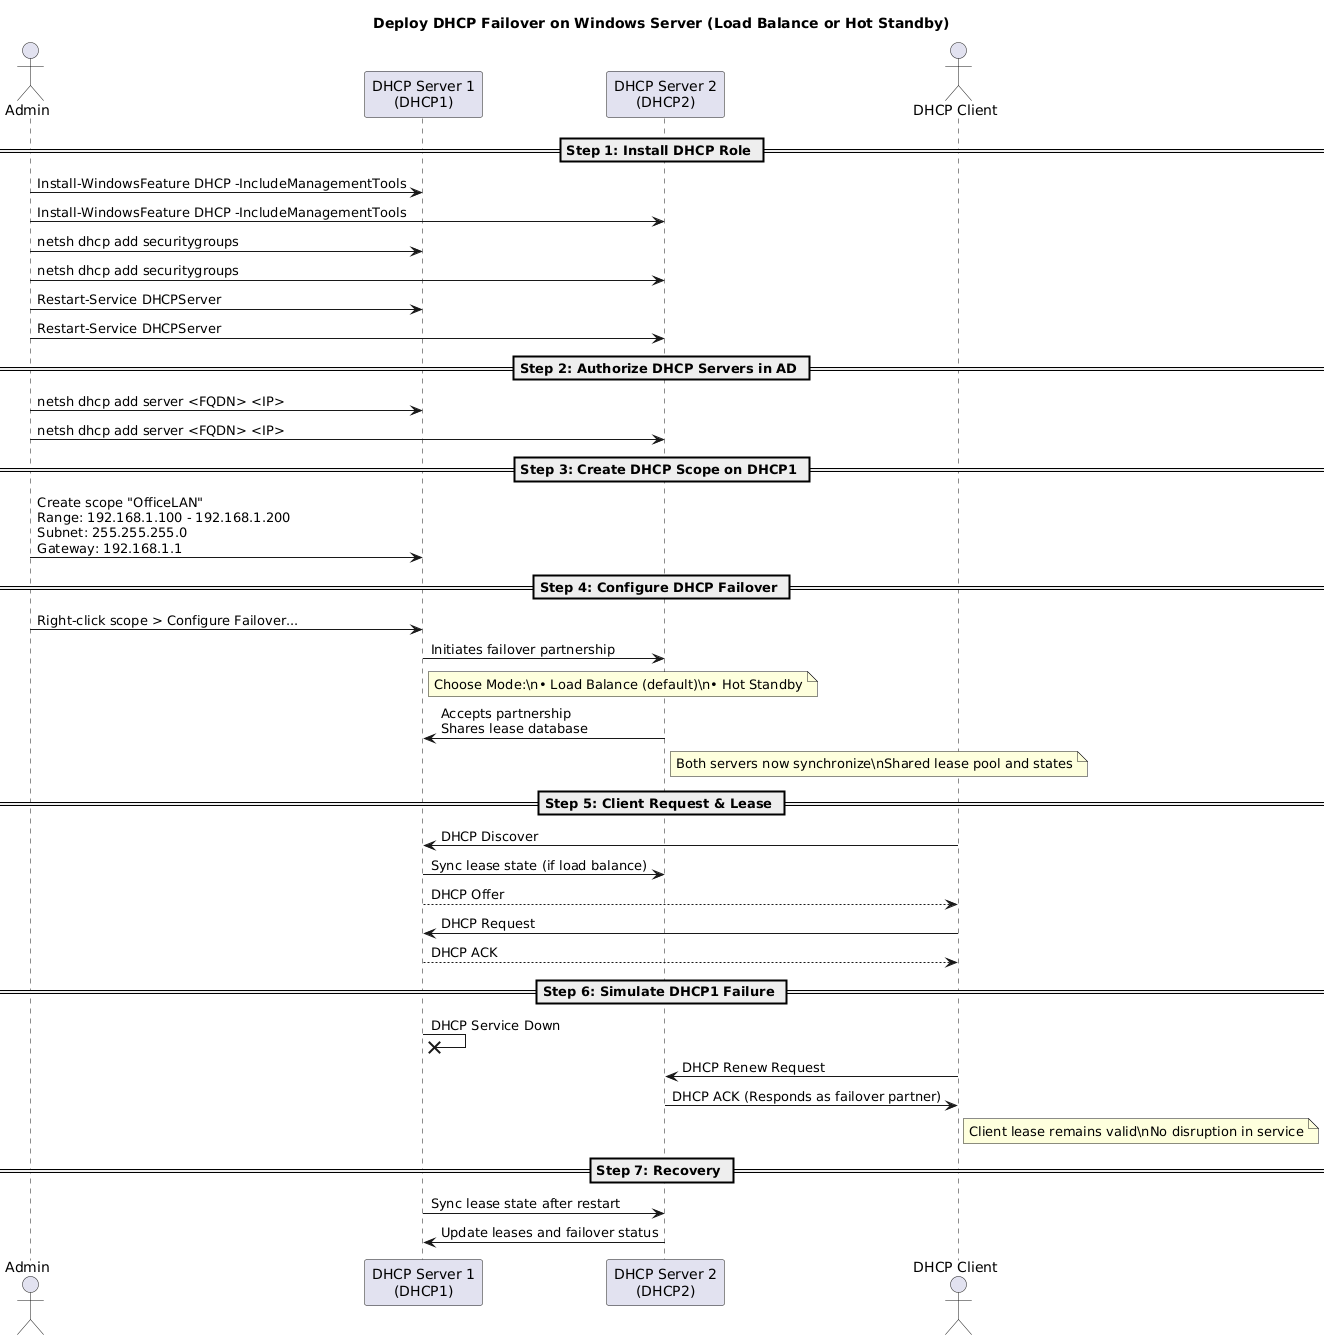

The diagram above was rendered by PlantUML. Its source (embedded in the PNG):
@startuml
title Deploy DHCP Failover on Windows Server (Load Balance or Hot Standby)

actor Admin as A
participant "DHCP Server 1\n(DHCP1)" as DHCP1
participant "DHCP Server 2\n(DHCP2)" as DHCP2
actor "DHCP Client" as Client

== Step 1: Install DHCP Role ==

A -> DHCP1: Install-WindowsFeature DHCP -IncludeManagementTools
A -> DHCP2: Install-WindowsFeature DHCP -IncludeManagementTools

A -> DHCP1: netsh dhcp add securitygroups
A -> DHCP2: netsh dhcp add securitygroups

A -> DHCP1: Restart-Service DHCPServer
A -> DHCP2: Restart-Service DHCPServer

== Step 2: Authorize DHCP Servers in AD ==

A -> DHCP1: netsh dhcp add server <FQDN> <IP>
A -> DHCP2: netsh dhcp add server <FQDN> <IP>

== Step 3: Create DHCP Scope on DHCP1 ==

A -> DHCP1: Create scope "OfficeLAN"\nRange: 192.168.1.100 - 192.168.1.200\nSubnet: 255.255.255.0\nGateway: 192.168.1.1

== Step 4: Configure DHCP Failover ==

A -> DHCP1: Right-click scope > Configure Failover...
DHCP1 -> DHCP2: Initiates failover partnership

note right of DHCP1
Choose Mode:\n• Load Balance (default)\n• Hot Standby
end note

DHCP2 -> DHCP1: Accepts partnership\nShares lease database

note right of DHCP2
Both servers now synchronize\nShared lease pool and states
end note

== Step 5: Client Request & Lease ==

Client -> DHCP1: DHCP Discover
DHCP1 -> DHCP2: Sync lease state (if load balance)
DHCP1 --> Client: DHCP Offer
Client -> DHCP1: DHCP Request
DHCP1 --> Client: DHCP ACK

== Step 6: Simulate DHCP1 Failure ==

DHCP1 -x DHCP1: DHCP Service Down
Client -> DHCP2: DHCP Renew Request
DHCP2 -> Client: DHCP ACK (Responds as failover partner)

note right of Client
Client lease remains valid\nNo disruption in service
end note

== Step 7: Recovery ==

DHCP1 -> DHCP2: Sync lease state after restart
DHCP2 -> DHCP1: Update leases and failover status
@enduml